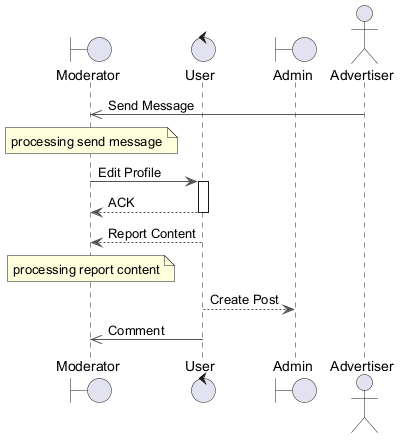

The diagram above was rendered by PlantUML. Its source (embedded in the PNG):
@startuml
skinparam backgroundColor #FFFFFF
skinparam classBackgroundColor #E8F4FA
skinparam classBorderColor #2C7DA0
skinparam ArrowColor #555555
boundary "Moderator" as M
control "User" as U
boundary "Admin" as A
actor "Advertiser" as A2
A2 ->> M : Send Message
note over M : processing send message
M -> U : Edit Profile
activate U
U --> M : ACK
deactivate U
U --> M : Report Content
note over M : processing report content
U --> A : Create Post
U ->> M : Comment
@enduml